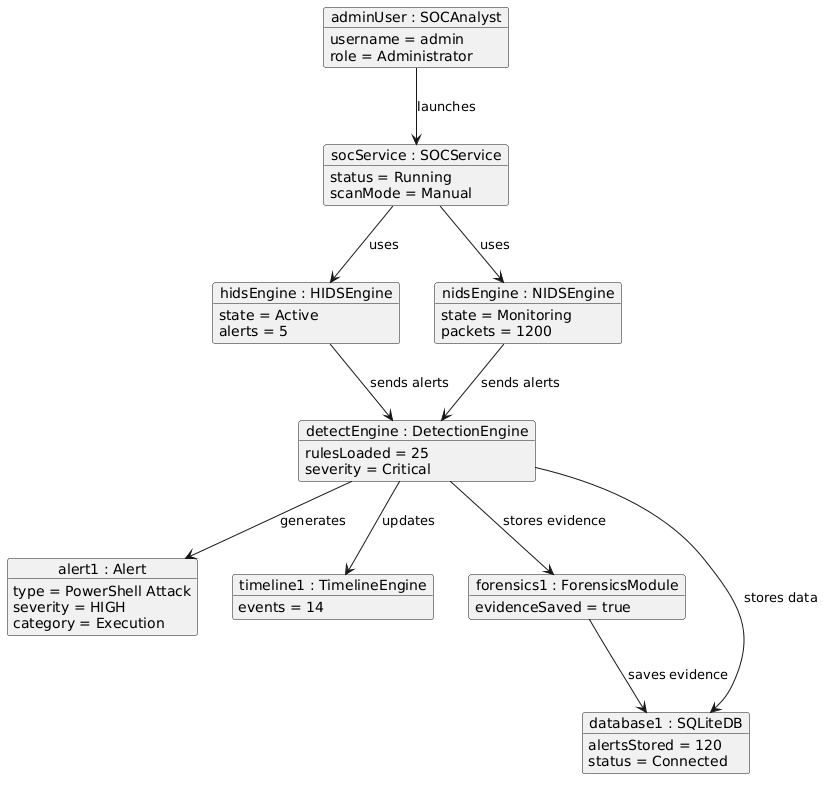

The diagram above was rendered by PlantUML. Its source (embedded in the PNG):
@startuml
' =====================================================
' SOC SIMULATOR OBJECT DIAGRAM
' =====================================================

top to bottom direction

skinparam shadowing false
skinparam backgroundColor white

' =====================================================
' OBJECT INSTANCES
' =====================================================

object "adminUser : SOCAnalyst" as Admin {

username = "admin"

role = "Administrator"
}

object "socService : SOCService" as Service {

status = "Running"

scanMode = "Manual"
}

object "hidsEngine : HIDSEngine" as HIDS {

state = "Active"

alerts = 5
}

object "nidsEngine : NIDSEngine" as NIDS {

state = "Monitoring"

packets = 1200
}

object "detectEngine : DetectionEngine" as Detect {

rulesLoaded = 25

severity = "Critical"
}

object "alert1 : Alert" as Alert {

type = "PowerShell Attack"

severity = "HIGH"

category = "Execution"
}

object "timeline1 : TimelineEngine" as Timeline {

events = 14
}

object "forensics1 : ForensicsModule" as Forensics {

evidenceSaved = true
}

object "database1 : SQLiteDB" as DB {

alertsStored = 120

status = "Connected"
}

' =====================================================
' OBJECT RELATIONSHIPS
' =====================================================

Admin --> Service : launches

Service --> HIDS : uses

Service --> NIDS : uses

HIDS --> Detect : sends alerts

NIDS --> Detect : sends alerts

Detect --> Alert : generates

Detect --> Timeline : updates

Detect --> Forensics : stores evidence

Detect --> DB : stores data

Forensics --> DB : saves evidence
@enduml